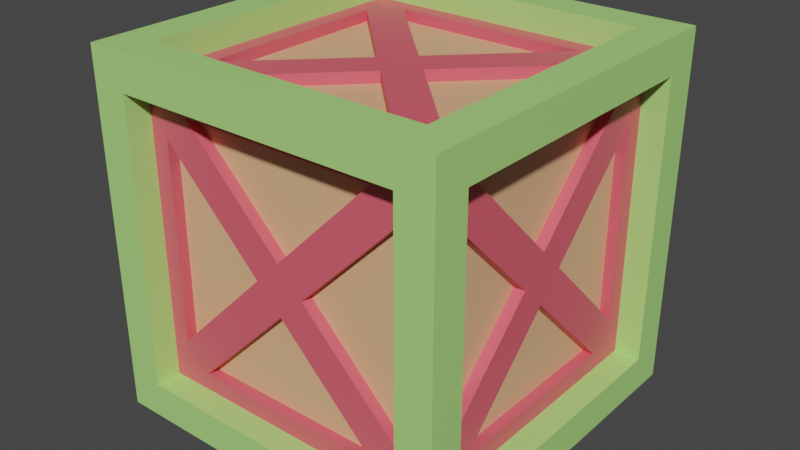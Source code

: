 # Source: Crate.blend  (saved by Blender 2.93.21; exported with 4.5.12 LTS)
import bpy
from mathutils import Matrix  # noqa: F401  (used for matrix-valued properties, if any)

bpy.ops.wm.read_factory_settings(use_empty=True)
scene = bpy.context.scene
scene.name = 'Scene'

# ---- collections
col_collection = bpy.data.collections.new('Collection'); scene.collection.children.link(col_collection)

# ---- materials (node trees are filled in below, after node groups)
mat_material = bpy.data.materials.new('Material')
mat_material.alpha_threshold = 0.0
mat_material.use_transparent_shadow = False
mat_material.line_color = (0.0, 0.0, 0.0, 1.0)
mat_material_001 = bpy.data.materials.new('Material.001')
mat_material_001.use_transparent_shadow = False
mat_material_002 = bpy.data.materials.new('Material.002')
mat_material_002.use_transparent_shadow = False

# ---- material node trees
mat_material.use_nodes = True; mat_material.node_tree.nodes.clear()
_N = mat_material.node_tree.nodes; _L = mat_material.node_tree.links
n0 = _N.new('ShaderNodeOutputMaterial'); n0.name = 'Material Output'; n0.location = (300, 300)
n1 = _N.new('ShaderNodeBsdfPrincipled'); n1.name = 'Principled BSDF'; n1.location = (10, 300)
n1.distribution = 'GGX'
n1.subsurface_method = 'BURLEY'
n1.inputs[0].default_value = (0.4248, 0.8, 0.2204, 1.0)
n1.inputs[2].default_value = 0.4
n1.inputs[3].default_value = 1.45
n1.inputs[27].default_value = (0.0, 0.0, 0.0, 1.0)
n1.inputs[28].default_value = 1.0
_L.new(n1.outputs[0], n0.inputs[0])
n0.is_active_output = True
mat_material_001.use_nodes = True; mat_material_001.node_tree.nodes.clear()
_N = mat_material_001.node_tree.nodes; _L = mat_material_001.node_tree.links
n0 = _N.new('ShaderNodeBsdfPrincipled'); n0.name = 'Principled BSDF'; n0.location = (10, 300)
n0.distribution = 'GGX'
n0.subsurface_method = 'BURLEY'
n0.inputs[0].default_value = (0.8, 0.1136, 0.1541, 1.0)
n0.inputs[3].default_value = 1.45
n0.inputs[27].default_value = (0.0, 0.0, 0.0, 1.0)
n0.inputs[28].default_value = 1.0
n1 = _N.new('ShaderNodeOutputMaterial'); n1.name = 'Material Output'; n1.location = (300, 300)
_L.new(n0.outputs[0], n1.inputs[0])
n1.is_active_output = True
mat_material_002.use_nodes = True; mat_material_002.node_tree.nodes.clear()
_N = mat_material_002.node_tree.nodes; _L = mat_material_002.node_tree.links
n0 = _N.new('ShaderNodeBsdfPrincipled'); n0.name = 'Principled BSDF'; n0.location = (10, 300)
n0.distribution = 'GGX'
n0.subsurface_method = 'BURLEY'
n0.inputs[0].default_value = (0.8, 0.4576, 0.2517, 1.0)
n0.inputs[3].default_value = 1.45
n0.inputs[27].default_value = (0.0, 0.0, 0.0, 1.0)
n0.inputs[28].default_value = 1.0
n1 = _N.new('ShaderNodeOutputMaterial'); n1.name = 'Material Output'; n1.location = (300, 300)
_L.new(n0.outputs[0], n1.inputs[0])
n1.is_active_output = True

# ---- world
world_world = bpy.data.worlds.new('World'); scene.world = world_world
world_world.use_nodes = True; world_world.node_tree.nodes.clear()
_N = world_world.node_tree.nodes; _L = world_world.node_tree.links
n0 = _N.new('ShaderNodeOutputWorld'); n0.name = 'World Output'; n0.location = (300, 300)
n1 = _N.new('ShaderNodeBackground'); n1.name = 'Background'; n1.location = (10, 300)
n1.inputs[0].default_value = (0.05088, 0.05088, 0.05088, 1.0)
_L.new(n1.outputs[0], n0.inputs[0])
n0.is_active_output = True
world_world.color = (0.05088, 0.05088, 0.05088)
world_world.use_sun_shadow = False
world_world.sun_shadow_jitter_overblur = 0.0

# ---- meshes
me_cube_002 = bpy.data.meshes.new('Cube.002')
me_cube_002.from_pydata([(-1.0, -1.0, -1.0), (-1.0, -1.0, 1.0), (-1.0, 1.0, -1.0), (-1.0, 1.0, 1.0), (1.0, -1.0, -1.0), (1.0, -1.0, 1.0), (1.0, 1.0, -1.0), (1.0, 1.0, 1.0), (-1.0, -0.8, -0.8), (-1.0, -0.8, 0.8), (-1.0, 0.8, 0.8), (-1.0, 0.8, -0.8), (-0.8, 1.0, -0.8), (-0.8, 1.0, 0.8), (0.8, 1.0, 0.8), (0.8, 1.0, -0.8), (1.0, 0.8, -0.8), (1.0, 0.8, 0.8), (1.0, -0.8, 0.8), (1.0, -0.8, -0.8), (0.8, -1.0, -0.8), (0.8, -1.0, 0.8), (-0.8, -1.0, 0.8), (-0.8, -1.0, -0.8), (-0.8, 0.8, -1.0), (0.8, 0.8, -1.0), (0.8, -0.8, -1.0), (-0.8, -0.8, -1.0), (0.8, 0.8, 1.0), (-0.8, 0.8, 1.0), (-0.8, -0.8, 1.0), (0.8, -0.8, 1.0), (-0.8572, -0.8, -0.8), (-0.8572, -0.8, 0.8), (-0.8572, 0.8, -0.8), (-0.8572, 0.8, 0.8), (-0.8, 0.8572, 0.8), (-0.8, 0.8572, -0.8), (0.8, 0.8572, -0.8), (0.8, 0.8572, 0.8), (0.8572, 0.8, 0.8), (0.8572, 0.8, -0.8), (0.8572, -0.8, -0.8), (0.8572, -0.8, 0.8), (0.8, -0.8572, 0.8), (0.8, -0.8572, -0.8), (-0.8, -0.8572, -0.8), (-0.8, -0.8572, 0.8), (0.8, 0.8, -0.8572), (-0.8, 0.8, -0.8572), (-0.8, -0.8, -0.8572), (0.8, -0.8, -0.8572), (-0.8, 0.8, 0.8572), (0.8, 0.8, 0.8572), (0.8, -0.8, 0.8572), (-0.8, -0.8, 0.8572), (0.0, 0.8572, 0.0), (0.0, 0.0, 0.8572), (-0.8572, 0.0, 0.0), (0.0, -0.8572, 0.0), (0.8572, 0.0, 0.0), (0.0, 0.0, -0.8572), (-0.8572, -0.5586, 0.7), (-0.8572, 0.5586, 0.7), (-0.8572, 0.0, 0.1414), (0.7, 0.8572, 0.5586), (0.7, 0.8572, -0.5586), (0.1414, 0.8572, 0.0), (0.8572, 0.5586, 0.7), (0.8572, -0.5586, 0.7), (0.8572, 0.0, 0.1414), (0.5586, -0.8572, 0.7), (-0.5586, -0.8572, 0.7), (0.0, -0.8572, 0.1414), (0.7, 0.5586, -0.8572), (0.7, -0.5586, -0.8572), (0.1414, 0.0, -0.8572), (-0.7, 0.5586, 0.8572), (-0.7, -0.5586, 0.8572), (-0.1414, 0.0, 0.8572), (-0.7, 0.8572, -0.5586), (-0.7, 0.8572, 0.5586), (-0.1414, 0.8572, 0.0), (-0.5586, 0.8572, 0.7), (0.5586, 0.8572, 0.7), (0.0, 0.8572, 0.1414), (0.5586, 0.8572, -0.7), (-0.5586, 0.8572, -0.7), (0.0, 0.8572, -0.1414), (0.7, -0.5586, 0.8572), (0.7, 0.5586, 0.8572), (0.1414, 0.0, 0.8572), (-0.5586, -0.7, 0.8572), (0.5586, -0.7, 0.8572), (0.0, -0.1414, 0.8572), (0.5586, 0.7, 0.8572), (-0.5586, 0.7, 0.8572), (0.0, 0.1414, 0.8572), (-0.8572, 0.5586, -0.7), (-0.8572, -0.5586, -0.7), (-0.8572, 0.0, -0.1414), (-0.8572, 0.7, 0.5586), (-0.8572, 0.7, -0.5586), (-0.8572, 0.1414, 0.0), (-0.8572, -0.7, -0.5586), (-0.8572, -0.7, 0.5586), (-0.8572, -0.1414, 0.0), (-0.5586, -0.8572, -0.7), (0.5586, -0.8572, -0.7), (0.0, -0.8572, -0.1414), (-0.7, -0.8572, 0.5586), (-0.7, -0.8572, -0.5586), (-0.1414, -0.8572, 0.0), (0.7, -0.8572, -0.5586), (0.7, -0.8572, 0.5586), (0.1414, -0.8572, 0.0), (0.8572, -0.5586, -0.7), (0.8572, 0.5586, -0.7), (0.8572, 0.0, -0.1414), (0.8572, -0.7, 0.5586), (0.8572, -0.7, -0.5586), (0.8572, -0.1414, 0.0), (0.8572, 0.7, -0.5586), (0.8572, 0.7, 0.5586), (0.8572, 0.1414, 0.0), (-0.7, -0.5586, -0.8572), (-0.7, 0.5586, -0.8572), (-0.1414, 0.0, -0.8572), (0.5586, -0.7, -0.8572), (-0.5586, -0.7, -0.8572), (0.0, -0.1414, -0.8572), (-0.5586, 0.7, -0.8572), (0.5586, 0.7, -0.8572), (0.0, 0.1414, -0.8572), (-0.7949, -0.5586, 0.7), (-0.7949, 0.5586, 0.7), (-0.7949, 0.0, 0.1414), (0.7, 0.7949, 0.5586), (0.7, 0.7949, -0.5586), (0.1414, 0.7949, 0.0), (0.7949, 0.5586, 0.7), (0.7949, -0.5586, 0.7), (0.7949, 0.0, 0.1414), (0.5586, -0.7949, 0.7), (-0.5586, -0.7949, 0.7), (0.0, -0.7949, 0.1414), (0.7, -0.5586, -0.7949), (0.7, 0.5586, -0.7949), (0.1414, 0.0, -0.7949), (-0.7, -0.5586, 0.7949), (-0.7, 0.5586, 0.7949), (-0.1414, 0.0, 0.7949), (-0.7, 0.7949, 0.5586), (-0.7, 0.7949, -0.5586), (-0.1414, 0.7949, 0.0), (-0.5586, 0.7949, 0.7), (0.5586, 0.7949, 0.7), (0.0, 0.7949, 0.1414), (0.5586, 0.7949, -0.7), (-0.5586, 0.7949, -0.7), (0.0, 0.7949, -0.1414), (0.7, 0.5586, 0.7949), (0.7, -0.5586, 0.7949), (0.1414, 0.0, 0.7949), (0.5586, -0.7, 0.7949), (-0.5586, -0.7, 0.7949), (0.0, -0.1414, 0.7949), (-0.5586, 0.7, 0.7949), (0.5586, 0.7, 0.7949), (0.0, 0.1414, 0.7949), (-0.7949, 0.5586, -0.7), (-0.7949, -0.5586, -0.7), (-0.7949, 0.0, -0.1414), (-0.7949, 0.7, 0.5586), (-0.7949, 0.7, -0.5586), (-0.7949, 0.1414, 0.0), (-0.7949, -0.7, -0.5586), (-0.7949, -0.7, 0.5586), (-0.7949, -0.1414, 0.0), (-0.5586, -0.7949, -0.7), (0.5586, -0.7949, -0.7), (0.0, -0.7949, -0.1414), (-0.7, -0.7949, -0.5586), (-0.7, -0.7949, 0.5586), (-0.1414, -0.7949, 0.0), (0.7, -0.7949, 0.5586), (0.7, -0.7949, -0.5586), (0.1414, -0.7949, 0.0), (0.7949, -0.5586, -0.7), (0.7949, 0.5586, -0.7), (0.7949, 0.0, -0.1414), (0.7949, -0.7, 0.5586), (0.7949, -0.7, -0.5586), (0.7949, -0.1414, 0.0), (0.7949, 0.7, 0.5586), (0.7949, 0.7, -0.5586), (0.7949, 0.1414, 0.0), (-0.7, 0.5586, -0.7949), (-0.7, -0.5586, -0.7949), (-0.1414, 0.0, -0.7949), (-0.5586, -0.7, -0.7949), (0.5586, -0.7, -0.7949), (0.0, -0.1414, -0.7949), (0.5586, 0.7, -0.7949), (-0.5586, 0.7, -0.7949), (0.0, 0.1414, -0.7949)], [], [(22, 23, 46, 47), (25, 26, 51, 48), (18, 19, 42, 43), (31, 28, 53, 54), (21, 22, 47, 44), (14, 15, 38, 39), (0, 1, 9, 8), (1, 3, 10, 9), (3, 2, 11, 10), (2, 0, 8, 11), (2, 3, 13, 12), (3, 7, 14, 13), (7, 6, 15, 14), (6, 2, 12, 15), (6, 7, 17, 16), (7, 5, 18, 17), (5, 4, 19, 18), (4, 6, 16, 19), (4, 5, 21, 20), (5, 1, 22, 21), (1, 0, 23, 22), (0, 4, 20, 23), (2, 6, 25, 24), (6, 4, 26, 25), (4, 0, 27, 26), (0, 2, 24, 27), (7, 3, 29, 28), (3, 1, 30, 29), (1, 5, 31, 30), (5, 7, 28, 31), (127, 125, 198, 199), (86, 87, 159, 158), (99, 100, 172, 171), (125, 126, 197, 198), (100, 98, 170, 172), (72, 73, 145, 144), (29, 30, 55, 52), (26, 27, 50, 51), (30, 31, 54, 55), (8, 9, 33, 32), (12, 13, 36, 37), (11, 8, 32, 34), (16, 17, 40, 41), (15, 12, 37, 38), (20, 21, 44, 45), (9, 10, 35, 33), (19, 16, 41, 42), (24, 25, 48, 49), (13, 14, 39, 36), (23, 20, 45, 46), (28, 29, 52, 53), (10, 11, 34, 35), (17, 18, 43, 40), (27, 24, 49, 50), (98, 99, 171, 170), (111, 112, 184, 182), (73, 71, 143, 145), (112, 110, 183, 184), (71, 72, 144, 143), (84, 85, 157, 156), (110, 111, 182, 183), (123, 124, 196, 194), (85, 83, 155, 157), (124, 122, 195, 196), (83, 84, 156, 155), (96, 97, 169, 167), (122, 123, 194, 195), (97, 95, 168, 169), (69, 70, 142, 141), (95, 96, 167, 168), (108, 109, 181, 180), (70, 68, 140, 142), (33, 35, 63, 62), (32, 104, 106, 58, 100, 99), (47, 110, 112, 59, 73, 72), (39, 38, 66, 65), (36, 83, 85, 56, 82, 81), (56, 88, 87, 37, 80, 82), (40, 43, 69, 68), (41, 122, 124, 60, 118, 117), (44, 47, 72, 71), (45, 113, 115, 59, 109, 108), (43, 119, 121, 60, 70, 69), (48, 51, 75, 74), (49, 131, 133, 61, 127, 126), (38, 86, 88, 56, 67, 66), (52, 55, 78, 77), (53, 95, 97, 57, 91, 90), (35, 101, 103, 58, 64, 63), (37, 36, 81, 80), (56, 85, 84, 39, 65, 67), (55, 92, 94, 57, 79, 78), (36, 39, 84, 83), (38, 37, 87, 86), (54, 53, 90, 89), (57, 94, 93, 54, 89, 91), (57, 97, 96, 52, 77, 79), (55, 54, 93, 92), (53, 52, 96, 95), (34, 32, 99, 98), (58, 103, 102, 34, 98, 100), (58, 106, 105, 33, 62, 64), (35, 34, 102, 101), (32, 33, 105, 104), (46, 45, 108, 107), (59, 112, 111, 46, 107, 109), (59, 115, 114, 44, 71, 73), (47, 46, 111, 110), (45, 44, 114, 113), (42, 41, 117, 116), (60, 121, 120, 42, 116, 118), (60, 124, 123, 40, 68, 70), (43, 42, 120, 119), (41, 40, 123, 122), (50, 49, 126, 125), (61, 130, 129, 50, 125, 127), (61, 133, 132, 48, 74, 76), (51, 50, 129, 128), (49, 48, 132, 131), (134, 135, 136), (137, 138, 139), (140, 141, 142), (143, 144, 145), (147, 146, 148), (150, 149, 151), (153, 152, 154), (155, 156, 157), (158, 159, 160), (162, 161, 163), (165, 164, 166), (168, 167, 169), (170, 171, 172), (173, 174, 175), (176, 177, 178), (179, 180, 181), (183, 182, 184), (186, 185, 187), (188, 189, 190), (191, 192, 193), (195, 194, 196), (198, 197, 199), (201, 200, 202), (204, 203, 205), (88, 86, 158, 160), (126, 127, 199, 197), (113, 114, 185, 186), (87, 88, 160, 159), (74, 75, 146, 147), (115, 113, 186, 187), (76, 74, 147, 148), (114, 115, 187, 185), (101, 102, 174, 173), (75, 76, 148, 146), (62, 63, 135, 134), (103, 101, 173, 175), (128, 129, 200, 201), (64, 62, 134, 136), (102, 103, 175, 174), (89, 90, 161, 162), (130, 128, 201, 202), (63, 64, 136, 135), (91, 89, 162, 163), (129, 130, 202, 200), (116, 117, 189, 188), (90, 91, 163, 161), (77, 78, 149, 150), (118, 116, 188, 190), (79, 77, 150, 151), (117, 118, 190, 189), (104, 105, 177, 176), (78, 79, 151, 149), (65, 66, 138, 137), (106, 104, 176, 178), (131, 132, 203, 204), (67, 65, 137, 139), (105, 106, 178, 177), (92, 93, 164, 165), (133, 131, 204, 205), (66, 67, 139, 138), (94, 92, 165, 166), (132, 133, 205, 203), (119, 120, 192, 191), (93, 94, 166, 164), (80, 81, 152, 153), (121, 119, 191, 193), (82, 80, 153, 154), (120, 121, 193, 192), (107, 108, 180, 179), (81, 82, 154, 152), (68, 69, 141, 140), (109, 107, 179, 181), (51, 128, 130, 61, 76, 75)])
me_cube_002.polygons.foreach_set('material_index', [0, 0, 0, 0, 0, 0, 0, 0, 0, 0, 0, 0, 0, 0, 0, 0, 0, 0, 0, 0, 0, 0, 0, 0, 0, 0, 0, 0, 0, 0, 1, 1, 1, 1, 1, 1, 0, 0, 0, 0, 0, 0, 0, 0, 0, 0, 0, 0, 0, 0, 0, 0, 0, 0, 1, 1, 1, 1, 1, 1, 1, 1, 1, 1, 1, 1, 1, 1, 1, 1, 1, 1, 1, 1, 1, 1, 1, 1, 1, 1, 1, 1, 1, 1, 1, 1, 1, 1, 1, 1, 1, 1, 1, 1, 1, 1, 1, 1, 1, 1, 1, 1, 1, 1, 1, 1, 1, 1, 1, 1, 1, 1, 1, 1, 1, 1, 1, 1, 1, 2, 2, 2, 2, 2, 2, 2, 2, 2, 2, 2, 2, 2, 2, 2, 2, 2, 2, 2, 2, 2, 2, 2, 2, 1, 1, 1, 1, 1, 1, 1, 1, 1, 1, 1, 1, 1, 1, 1, 1, 1, 1, 1, 1, 1, 1, 1, 1, 1, 1, 1, 1, 1, 1, 1, 1, 1, 1, 1, 1, 1, 1, 1, 1, 1, 1, 1, 1, 1, 1, 1, 1, 1])
_uv = me_cube_002.uv_layers.new(name='UVMap')
_uv.uv.foreach_set('vector', [0.6, 0.975, 0.4, 0.975, 0.4, 0.975, 0.6, 0.975, 0.35, 0.525, 0.35, 0.725, 0.35, 0.725, 0.35, 0.525, 0.6, 0.725, 0.4, 0.725, 0.4, 0.725, 0.6, 0.725, 0.65, 0.725, 0.65, 0.525, 0.65, 0.525, 0.65, 0.725, 0.6, 0.775, 0.6, 0.975, 0.6, 0.975, 0.6, 0.775, 0.6, 0.475, 0.4, 0.475, 0.4, 0.475, 0.6, 0.475, 0.375, 0.0, 0.625, 0.0, 0.6, 0.025, 0.4, 0.025, 0.625, 0.0, 0.625, 0.25, 0.6, 0.225, 0.6, 0.025, 0.625, 0.25, 0.375, 0.25, 0.4, 0.225, 0.6, 0.225, 0.375, 0.25, 0.375, 0.0, 0.4, 0.025, 0.4, 0.225, 0.375, 0.25, 0.625, 0.25, 0.6, 0.275, 0.4, 0.275, 0.625, 0.25, 0.625, 0.5, 0.6, 0.475, 0.6, 0.275, 0.625, 0.5, 0.375, 0.5, 0.4, 0.475, 0.6, 0.475, 0.375, 0.5, 0.375, 0.25, 0.4, 0.275, 0.4, 0.475, 0.375, 0.5, 0.625, 0.5, 0.6, 0.525, 0.4, 0.525, 0.625, 0.5, 0.625, 0.75, 0.6, 0.725, 0.6, 0.525, 0.625, 0.75, 0.375, 0.75, 0.4, 0.725, 0.6, 0.725, 0.375, 0.75, 0.375, 0.5, 0.4, 0.525, 0.4, 0.725, 0.375, 0.75, 0.625, 0.75, 0.6, 0.775, 0.4, 0.775, 0.625, 0.75, 0.625, 1.0, 0.6, 0.975, 0.6, 0.775, 0.625, 1.0, 0.375, 1.0, 0.4, 0.975, 0.6, 0.975, 0.375, 1.0, 0.375, 0.75, 0.4, 0.775, 0.4, 0.975, 0.125, 0.5, 0.375, 0.5, 0.35, 0.525, 0.15, 0.525, 0.375, 0.5, 0.375, 0.75, 0.35, 0.725, 0.35, 0.525, 0.375, 0.75, 0.125, 0.75, 0.15, 0.725, 0.35, 0.725, 0.125, 0.75, 0.125, 0.5, 0.15, 0.525, 0.15, 0.725, 0.625, 0.5, 0.875, 0.5, 0.85, 0.525, 0.65, 0.525, 0.875, 0.5, 0.875, 0.75, 0.85, 0.725, 0.85, 0.525, 0.875, 0.75, 0.625, 0.75, 0.65, 0.725, 0.85, 0.725, 0.625, 0.75, 0.625, 0.5, 0.65, 0.525, 0.65, 0.725, 0.2323, 0.625, 0.1625, 0.6948, 0.1625, 0.6948, 0.2323, 0.625, 0.4125, 0.4448, 0.4125, 0.3052, 0.4125, 0.3052, 0.4125, 0.4448, 0.4125, 0.05518, 0.4823, 0.125, 0.4823, 0.125, 0.4125, 0.05518, 0.1625, 0.6948, 0.1625, 0.5552, 0.1625, 0.5552, 0.1625, 0.6948, 0.4823, 0.125, 0.4125, 0.1948, 0.4125, 0.1948, 0.4823, 0.125, 0.5875, 0.9448, 0.5177, 0.875, 0.5177, 0.875, 0.5875, 0.9448, 0.85, 0.525, 0.85, 0.725, 0.85, 0.725, 0.85, 0.525, 0.35, 0.725, 0.15, 0.725, 0.15, 0.725, 0.35, 0.725, 0.85, 0.725, 0.65, 0.725, 0.65, 0.725, 0.85, 0.725, 0.4, 0.025, 0.6, 0.025, 0.6, 0.025, 0.4, 0.025, 0.4, 0.275, 0.6, 0.275, 0.6, 0.275, 0.4, 0.275, 0.4, 0.225, 0.4, 0.025, 0.4, 0.025, 0.4, 0.225, 0.4, 0.525, 0.6, 0.525, 0.6, 0.525, 0.4, 0.525, 0.4, 0.475, 0.4, 0.275, 0.4, 0.275, 0.4, 0.475, 0.4, 0.775, 0.6, 0.775, 0.6, 0.775, 0.4, 0.775, 0.6, 0.025, 0.6, 0.225, 0.6, 0.225, 0.6, 0.025, 0.4, 0.725, 0.4, 0.525, 0.4, 0.525, 0.4, 0.725, 0.15, 0.525, 0.35, 0.525, 0.35, 0.525, 0.15, 0.525, 0.6, 0.275, 0.6, 0.475, 0.6, 0.475, 0.6, 0.275, 0.4, 0.975, 0.4, 0.775, 0.4, 0.775, 0.4, 0.975, 0.65, 0.525, 0.85, 0.525, 0.85, 0.525, 0.65, 0.525, 0.6, 0.225, 0.4, 0.225, 0.4, 0.225, 0.6, 0.225, 0.6, 0.525, 0.6, 0.725, 0.6, 0.725, 0.6, 0.525, 0.15, 0.725, 0.15, 0.525, 0.15, 0.525, 0.15, 0.725, 0.4125, 0.1948, 0.4125, 0.05518, 0.4125, 0.05518, 0.4125, 0.1948, 0.4302, 0.9625, 0.5, 0.8927, 0.5, 0.8927, 0.4302, 0.9625, 0.5177, 0.875, 0.5875, 0.8052, 0.5875, 0.8052, 0.5177, 0.875, 0.5, 0.8927, 0.5698, 0.9625, 0.5698, 0.9625, 0.5, 0.8927, 0.5875, 0.8052, 0.5875, 0.9448, 0.5875, 0.9448, 0.5875, 0.8052, 0.5875, 0.4448, 0.5177, 0.375, 0.5177, 0.375, 0.5875, 0.4448, 0.5698, 0.9625, 0.4302, 0.9625, 0.4302, 0.9625, 0.5698, 0.9625, 0.5698, 0.5375, 0.5, 0.6073, 0.5, 0.6073, 0.5698, 0.5375, 0.5177, 0.375, 0.5875, 0.3052, 0.5875, 0.3052, 0.5177, 0.375, 0.5, 0.6073, 0.4302, 0.5375, 0.4302, 0.5375, 0.5, 0.6073, 0.5875, 0.3052, 0.5875, 0.4448, 0.5875, 0.4448, 0.5875, 0.3052, 0.8198, 0.5375, 0.75, 0.6073, 0.75, 0.6073, 0.8198, 0.5375, 0.4302, 0.5375, 0.5698, 0.5375, 0.5698, 0.5375, 0.4302, 0.5375, 0.75, 0.6073, 0.6802, 0.5375, 0.6802, 0.5375, 0.75, 0.6073, 0.5875, 0.6948, 0.5177, 0.625, 0.5177, 0.625, 0.5875, 0.6948, 0.6802, 0.5375, 0.8198, 0.5375, 0.8198, 0.5375, 0.6802, 0.5375, 0.4125, 0.8052, 0.4823, 0.875, 0.4823, 0.875, 0.4125, 0.8052, 0.5177, 0.625, 0.5875, 0.5552, 0.5875, 0.5552, 0.5177, 0.625, 0.6, 0.025, 0.6, 0.225, 0.5875, 0.1948, 0.5875, 0.05518, 0.4, 0.025, 0.4302, 0.0375, 0.5, 0.1073, 0.5, 0.125, 0.4823, 0.125, 0.4125, 0.05518, 0.6, 0.975, 0.5698, 0.9625, 0.5, 0.8927, 0.5, 0.875, 0.5177, 0.875, 0.5875, 0.9448, 0.6, 0.475, 0.4, 0.475, 0.4302, 0.4625, 0.5698, 0.4625, 0.6, 0.275, 0.5875, 0.3052, 0.5177, 0.375, 0.5, 0.375, 0.5, 0.3573, 0.5698, 0.2875, 0.5, 0.375, 0.4823, 0.375, 0.4125, 0.3052, 0.4, 0.275, 0.4302, 0.2875, 0.5, 0.3573, 0.6, 0.525, 0.6, 0.725, 0.5875, 0.6948, 0.5875, 0.5552, 0.4, 0.525, 0.4302, 0.5375, 0.5, 0.6073, 0.5, 0.625, 0.4823, 0.625, 0.4125, 0.5552, 0.6, 0.775, 0.6, 0.975, 0.5875, 0.9448, 0.5875, 0.8052, 0.4, 0.775, 0.4302, 0.7875, 0.5, 0.8573, 0.5, 0.875, 0.4823, 0.875, 0.4125, 0.8052, 0.6, 0.725, 0.5698, 0.7125, 0.5, 0.6427, 0.5, 0.625, 0.5177, 0.625, 0.5875, 0.6948, 0.35, 0.525, 0.35, 0.725, 0.3375, 0.6948, 0.3375, 0.5552, 0.15, 0.525, 0.1802, 0.5375, 0.25, 0.6073, 0.25, 0.625, 0.2323, 0.625, 0.1625, 0.5552, 0.4, 0.475, 0.4125, 0.4448, 0.4823, 0.375, 0.5, 0.375, 0.5, 0.3927, 0.4302, 0.4625, 0.85, 0.525, 0.85, 0.725, 0.8375, 0.6948, 0.8375, 0.5552, 0.65, 0.525, 0.6802, 0.5375, 0.75, 0.6073, 0.75, 0.625, 0.7323, 0.625, 0.6625, 0.5552, 0.6, 0.225, 0.5698, 0.2125, 0.5, 0.1427, 0.5, 0.125, 0.5177, 0.125, 0.5875, 0.1948, 0.4, 0.275, 0.6, 0.275, 0.5698, 0.2875, 0.4302, 0.2875, 0.5, 0.375, 0.5177, 0.375, 0.5875, 0.4448, 0.6, 0.475, 0.5698, 0.4625, 0.5, 0.3927, 0.85, 0.725, 0.8198, 0.7125, 0.75, 0.6427, 0.75, 0.625, 0.7677, 0.625, 0.8375, 0.6948, 0.6, 0.275, 0.6, 0.475, 0.5875, 0.4448, 0.5875, 0.3052, 0.4, 0.475, 0.4, 0.275, 0.4125, 0.3052, 0.4125, 0.4448, 0.65, 0.725, 0.65, 0.525, 0.6625, 0.5552, 0.6625, 0.6948, 0.75, 0.625, 0.75, 0.6427, 0.6802, 0.7125, 0.65, 0.725, 0.6625, 0.6948, 0.7323, 0.625, 0.75, 0.625, 0.75, 0.6073, 0.8198, 0.5375, 0.85, 0.525, 0.8375, 0.5552, 0.7677, 0.625, 0.85, 0.725, 0.65, 0.725, 0.6802, 0.7125, 0.8198, 0.7125, 0.65, 0.525, 0.85, 0.525, 0.8198, 0.5375, 0.6802, 0.5375, 0.4, 0.225, 0.4, 0.025, 0.4125, 0.05518, 0.4125, 0.1948, 0.5, 0.125, 0.5, 0.1427, 0.4302, 0.2125, 0.4, 0.225, 0.4125, 0.1948, 0.4823, 0.125, 0.5, 0.125, 0.5, 0.1073, 0.5698, 0.0375, 0.6, 0.025, 0.5875, 0.05518, 0.5177, 0.125, 0.6, 0.225, 0.4, 0.225, 0.4302, 0.2125, 0.5698, 0.2125, 0.4, 0.025, 0.6, 0.025, 0.5698, 0.0375, 0.4302, 0.0375, 0.4, 0.975, 0.4, 0.775, 0.4125, 0.8052, 0.4125, 0.9448, 0.5, 0.875, 0.5, 0.8927, 0.4302, 0.9625, 0.4, 0.975, 0.4125, 0.9448, 0.4823, 0.875, 0.5, 0.875, 0.5, 0.8573, 0.5698, 0.7875, 0.6, 0.775, 0.5875, 0.8052, 0.5177, 0.875, 0.6, 0.975, 0.4, 0.975, 0.4302, 0.9625, 0.5698, 0.9625, 0.4, 0.775, 0.6, 0.775, 0.5698, 0.7875, 0.4302, 0.7875, 0.4, 0.725, 0.4, 0.525, 0.4125, 0.5552, 0.4125, 0.6948, 0.5, 0.625, 0.5, 0.6427, 0.4302, 0.7125, 0.4, 0.725, 0.4125, 0.6948, 0.4823, 0.625, 0.5, 0.625, 0.5, 0.6073, 0.5698, 0.5375, 0.6, 0.525, 0.5875, 0.5552, 0.5177, 0.625, 0.6, 0.725, 0.4, 0.725, 0.4302, 0.7125, 0.5698, 0.7125, 0.4, 0.525, 0.6, 0.525, 0.5698, 0.5375, 0.4302, 0.5375, 0.15, 0.725, 0.15, 0.525, 0.1625, 0.5552, 0.1625, 0.6948, 0.25, 0.625, 0.25, 0.6427, 0.1802, 0.7125, 0.15, 0.725, 0.1625, 0.6948, 0.2323, 0.625, 0.25, 0.625, 0.25, 0.6073, 0.3198, 0.5375, 0.35, 0.525, 0.3375, 0.5552, 0.2677, 0.625, 0.35, 0.725, 0.15, 0.725, 0.1802, 0.7125, 0.3198, 0.7125, 0.15, 0.525, 0.35, 0.525, 0.3198, 0.5375, 0.1802, 0.5375, 0.5875, 0.05518, 0.5875, 0.1948, 0.5177, 0.125, 0.5698, 0.4625, 0.4302, 0.4625, 0.5, 0.3927, 0.5875, 0.5552, 0.5875, 0.6948, 0.5177, 0.625, 0.5875, 0.8052, 0.5875, 0.9448, 0.5177, 0.875, 0.3375, 0.5552, 0.3375, 0.6948, 0.2677, 0.625, 0.8375, 0.5552, 0.8375, 0.6948, 0.7677, 0.625, 0.4302, 0.2875, 0.5698, 0.2875, 0.5, 0.3573, 0.5875, 0.3052, 0.5875, 0.4448, 0.5177, 0.375, 0.4125, 0.4448, 0.4125, 0.3052, 0.4823, 0.375, 0.6625, 0.6948, 0.6625, 0.5552, 0.7323, 0.625, 0.8198, 0.7125, 0.6802, 0.7125, 0.75, 0.6427, 0.6802, 0.5375, 0.8198, 0.5375, 0.75, 0.6073, 0.4125, 0.1948, 0.4125, 0.05518, 0.4823, 0.125, 0.5698, 0.2125, 0.4302, 0.2125, 0.5, 0.1427, 0.4302, 0.0375, 0.5698, 0.0375, 0.5, 0.1073, 0.4125, 0.9448, 0.4125, 0.8052, 0.4823, 0.875, 0.5698, 0.9625, 0.4302, 0.9625, 0.5, 0.8927, 0.4302, 0.7875, 0.5698, 0.7875, 0.5, 0.8573, 0.4125, 0.6948, 0.4125, 0.5552, 0.4823, 0.625, 0.5698, 0.7125, 0.4302, 0.7125, 0.5, 0.6427, 0.4302, 0.5375, 0.5698, 0.5375, 0.5, 0.6073, 0.1625, 0.6948, 0.1625, 0.5552, 0.2323, 0.625, 0.3198, 0.7125, 0.1802, 0.7125, 0.25, 0.6427, 0.1802, 0.5375, 0.3198, 0.5375, 0.25, 0.6073, 0.4823, 0.375, 0.4125, 0.4448, 0.4125, 0.4448, 0.4823, 0.375, 0.1625, 0.5552, 0.2323, 0.625, 0.2323, 0.625, 0.1625, 0.5552, 0.4302, 0.7875, 0.5698, 0.7875, 0.5698, 0.7875, 0.4302, 0.7875, 0.4125, 0.3052, 0.4823, 0.375, 0.4823, 0.375, 0.4125, 0.3052, 0.3375, 0.5552, 0.3375, 0.6948, 0.3375, 0.6948, 0.3375, 0.5552, 0.5, 0.8573, 0.4302, 0.7875, 0.4302, 0.7875, 0.5, 0.8573, 0.2677, 0.625, 0.3375, 0.5552, 0.3375, 0.5552, 0.2677, 0.625, 0.5698, 0.7875, 0.5, 0.8573, 0.5, 0.8573, 0.5698, 0.7875, 0.5698, 0.2125, 0.4302, 0.2125, 0.4302, 0.2125, 0.5698, 0.2125, 0.3375, 0.6948, 0.2677, 0.625, 0.2677, 0.625, 0.3375, 0.6948, 0.5875, 0.05518, 0.5875, 0.1948, 0.5875, 0.1948, 0.5875, 0.05518, 0.5, 0.1427, 0.5698, 0.2125, 0.5698, 0.2125, 0.5, 0.1427, 0.3198, 0.7125, 0.1802, 0.7125, 0.1802, 0.7125, 0.3198, 0.7125, 0.5177, 0.125, 0.5875, 0.05518, 0.5875, 0.05518, 0.5177, 0.125, 0.4302, 0.2125, 0.5, 0.1427, 0.5, 0.1427, 0.4302, 0.2125, 0.6625, 0.6948, 0.6625, 0.5552, 0.6625, 0.5552, 0.6625, 0.6948, 0.25, 0.6427, 0.3198, 0.7125, 0.3198, 0.7125, 0.25, 0.6427, 0.5875, 0.1948, 0.5177, 0.125, 0.5177, 0.125, 0.5875, 0.1948, 0.7323, 0.625, 0.6625, 0.6948, 0.6625, 0.6948, 0.7323, 0.625, 0.1802, 0.7125, 0.25, 0.6427, 0.25, 0.6427, 0.1802, 0.7125, 0.4125, 0.6948, 0.4125, 0.5552, 0.4125, 0.5552, 0.4125, 0.6948, 0.6625, 0.5552, 0.7323, 0.625, 0.7323, 0.625, 0.6625, 0.5552, 0.8375, 0.5552, 0.8375, 0.6948, 0.8375, 0.6948, 0.8375, 0.5552, 0.4823, 0.625, 0.4125, 0.6948, 0.4125, 0.6948, 0.4823, 0.625, 0.7677, 0.625, 0.8375, 0.5552, 0.8375, 0.5552, 0.7677, 0.625, 0.4125, 0.5552, 0.4823, 0.625, 0.4823, 0.625, 0.4125, 0.5552, 0.4302, 0.0375, 0.5698, 0.0375, 0.5698, 0.0375, 0.4302, 0.0375, 0.8375, 0.6948, 0.7677, 0.625, 0.7677, 0.625, 0.8375, 0.6948, 0.5698, 0.4625, 0.4302, 0.4625, 0.4302, 0.4625, 0.5698, 0.4625, 0.5, 0.1073, 0.4302, 0.0375, 0.4302, 0.0375, 0.5, 0.1073, 0.1802, 0.5375, 0.3198, 0.5375, 0.3198, 0.5375, 0.1802, 0.5375, 0.5, 0.3927, 0.5698, 0.4625, 0.5698, 0.4625, 0.5, 0.3927, 0.5698, 0.0375, 0.5, 0.1073, 0.5, 0.1073, 0.5698, 0.0375, 0.8198, 0.7125, 0.6802, 0.7125, 0.6802, 0.7125, 0.8198, 0.7125, 0.25, 0.6073, 0.1802, 0.5375, 0.1802, 0.5375, 0.25, 0.6073, 0.4302, 0.4625, 0.5, 0.3927, 0.5, 0.3927, 0.4302, 0.4625, 0.75, 0.6427, 0.8198, 0.7125, 0.8198, 0.7125, 0.75, 0.6427, 0.3198, 0.5375, 0.25, 0.6073, 0.25, 0.6073, 0.3198, 0.5375, 0.5698, 0.7125, 0.4302, 0.7125, 0.4302, 0.7125, 0.5698, 0.7125, 0.6802, 0.7125, 0.75, 0.6427, 0.75, 0.6427, 0.6802, 0.7125, 0.4302, 0.2875, 0.5698, 0.2875, 0.5698, 0.2875, 0.4302, 0.2875, 0.5, 0.6427, 0.5698, 0.7125, 0.5698, 0.7125, 0.5, 0.6427, 0.5, 0.3573, 0.4302, 0.2875, 0.4302, 0.2875, 0.5, 0.3573, 0.4302, 0.7125, 0.5, 0.6427, 0.5, 0.6427, 0.4302, 0.7125, 0.4125, 0.9448, 0.4125, 0.8052, 0.4125, 0.8052, 0.4125, 0.9448, 0.5698, 0.2875, 0.5, 0.3573, 0.5, 0.3573, 0.5698, 0.2875, 0.5875, 0.5552, 0.5875, 0.6948, 0.5875, 0.6948, 0.5875, 0.5552, 0.4823, 0.875, 0.4125, 0.9448, 0.4125, 0.9448, 0.4823, 0.875, 0.35, 0.725, 0.3198, 0.7125, 0.25, 0.6427, 0.25, 0.625, 0.2677, 0.625, 0.3375, 0.6948])
me_cube_002.materials.append(mat_material)
me_cube_002.materials.append(mat_material_001)
me_cube_002.materials.append(mat_material_002)
me_cube_002.use_remesh_fix_poles = True
me_cube_002.use_remesh_preserve_attributes = False
me_cube_002.update()

# ---- objects
ob_cube = bpy.data.objects.new('Cube', me_cube_002)

# ---- transforms, parenting, visibility, modifiers, constraints
ob_cube.location = (0.0, 0.0, 0.0)

# ---- collection membership
col_collection.objects.link(ob_cube)

# ---- scene / render settings (as saved in the file)
scene.frame_start = 1; scene.frame_end = 250; scene.frame_set(1)
scene.render.engine = 'BLENDER_EEVEE_NEXT'
scene.cycles.use_denoising = False
scene.cycles.samples = 128
scene.cycles.sampling_pattern = 'TABULATED_SOBOL'
scene.cycles.use_adaptive_sampling = False
scene.cycles.use_light_tree = False
scene.view_settings.view_transform = 'Filmic'
bpy.context.view_layer.update()

# ---- added for rendering (the .blend has no active camera and no usable light): camera, sun
cam_auto = bpy.data.cameras.new('AutoCamera')
cam_auto.lens = 50.0
cam_auto.sensor_width = 36.0
cam_auto.clip_end = 1000.0
ob_auto_camera = bpy.data.objects.new('AutoCamera', cam_auto)
scene.collection.objects.link(ob_auto_camera)
ob_auto_camera.location = (3.20507, -3.84609, 2.56406)
ob_auto_camera.rotation_euler = (1.09748, -7.21219e-08, 0.694738)
scene.camera = ob_auto_camera
light_auto_sun = bpy.data.lights.new('AutoSun', 'SUN')
light_auto_sun.energy = 3.0
light_auto_sun.angle = 0.0523599
ob_auto_sun = bpy.data.objects.new('AutoSun', light_auto_sun)
scene.collection.objects.link(ob_auto_sun)
ob_auto_sun.rotation_euler = (0.872665, 0.174533, 0.523599)
bpy.context.view_layer.update()
